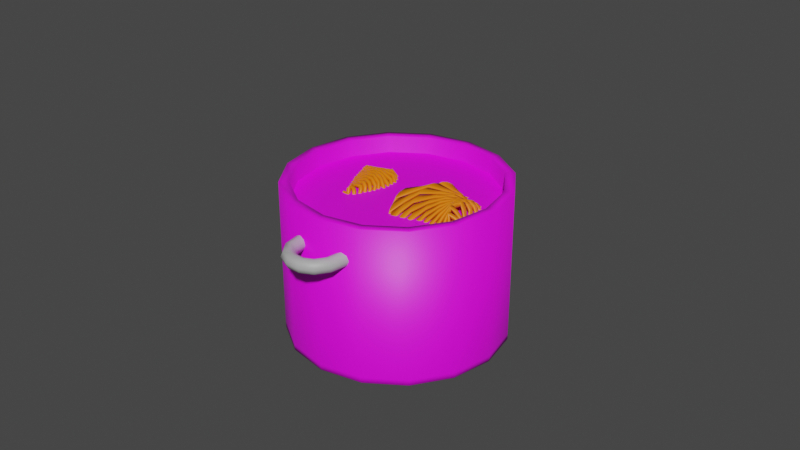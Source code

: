 # Source: SpaghettiPot.blend  (saved by Blender 3.3.6; exported with 4.5.12 LTS)
import bpy
from mathutils import Matrix  # noqa: F401  (used for matrix-valued properties, if any)

bpy.ops.wm.read_factory_settings(use_empty=True)
scene = bpy.context.scene
scene.name = 'Scene'

# ---- collections
col_collection = bpy.data.collections.new('Collection'); scene.collection.children.link(col_collection)

# ---- images (referenced by path relative to the original .blend; pixels are not part of the script)
import os
ASSET_DIR = os.environ.get("B2B_ASSET_DIR", "")  # directory of the original .blend (textures are referenced by path, not embedded)
HERE = os.path.dirname(os.path.abspath(__file__))  # packed textures are extracted next to this script under _unpacked/

def load_image(name, relpath, width, height, colorspace="sRGB"):
    """Load a texture the original file referenced (path relative to the .blend, or extracted next to this script)."""
    p = next((c for c in (os.path.join(HERE, relpath), os.path.join(ASSET_DIR, relpath)) if relpath and os.path.exists(c)), "")
    if p:
        img = bpy.data.images.load(p, check_existing=True)
        img.name = name
    else:  # same state as the original file: an image datablock whose file is absent (Cycles renders it pink)
        img = bpy.data.images.new(name, width, height)
        img.source = "FILE"
        img.filepath = "//" + (relpath or name)
    img.colorspace_settings.name = colorspace
    return img
img_imphenziapalette01_256_png = load_image('ImphenziaPalette01-256.png', 'ImphenziaPalette01-256.png', 1024, 1024, 'sRGB')

# ---- materials (node trees are filled in below, after node groups)
mat_dressing = bpy.data.materials.new('Dressing')
mat_dressing.use_transparent_shadow = False
mat_material = bpy.data.materials.new('Material')
mat_material.alpha_threshold = 0.0
mat_material.use_transparent_shadow = False
mat_material.roughness = 0.5
mat_material.line_color = (0.0, 0.0, 0.0, 1.0)
mat_handle = bpy.data.materials.new('Handle')
mat_handle.use_transparent_shadow = False

# ---- material node trees
mat_dressing.use_nodes = True; mat_dressing.node_tree.nodes.clear()
_N = mat_dressing.node_tree.nodes; _L = mat_dressing.node_tree.links
n0 = _N.new('ShaderNodeBsdfPrincipled'); n0.name = 'Principled BSDF'; n0.location = (10, 300)
n0.distribution = 'GGX'
n0.subsurface_method = 'RANDOM_WALK_SKIN'
n0.inputs[0].default_value = (0.8714, 0.1912, 0.0, 1.0)
n0.inputs[3].default_value = 1.45
n0.inputs[27].default_value = (0.0, 0.0, 0.0, 1.0)
n0.inputs[28].default_value = 1.0
n1 = _N.new('ShaderNodeOutputMaterial'); n1.name = 'Material Output'; n1.location = (300, 300)
_L.new(n0.outputs[0], n1.inputs[0])
n1.is_active_output = True
mat_material.use_nodes = True; mat_material.node_tree.nodes.clear()
_N = mat_material.node_tree.nodes; _L = mat_material.node_tree.links
n0 = _N.new('ShaderNodeOutputMaterial'); n0.name = 'Material Output'; n0.location = (300, 300)
n1 = _N.new('ShaderNodeBsdfPrincipled'); n1.name = 'Principled BSDF'; n1.location = (10, 300)
n1.distribution = 'GGX'
n1.subsurface_method = 'RANDOM_WALK_SKIN'
n1.inputs[3].default_value = 1.45
n1.inputs[27].default_value = (0.0, 0.0, 0.0, 1.0)
n1.inputs[28].default_value = 1.0
n2 = _N.new('ShaderNodeTexImage'); n2.name = 'Image Texture'; n2.location = (-416, 181)
n2.image = img_imphenziapalette01_256_png
_L.new(n1.outputs[0], n0.inputs[0])
_L.new(n2.outputs[0], n1.inputs[0])
n0.is_active_output = True
mat_handle.use_nodes = True; mat_handle.node_tree.nodes.clear()
_N = mat_handle.node_tree.nodes; _L = mat_handle.node_tree.links
n0 = _N.new('ShaderNodeBsdfPrincipled'); n0.name = 'Principled BSDF'; n0.location = (10, 300)
n0.distribution = 'GGX'
n0.subsurface_method = 'RANDOM_WALK_SKIN'
n0.inputs[0].default_value = (0.4397, 0.4397, 0.4397, 1.0)
n0.inputs[3].default_value = 1.45
n0.inputs[27].default_value = (0.0, 0.0, 0.0, 1.0)
n0.inputs[28].default_value = 1.0
n1 = _N.new('ShaderNodeOutputMaterial'); n1.name = 'Material Output'; n1.location = (300, 300)
_L.new(n0.outputs[0], n1.inputs[0])
n1.is_active_output = True

# ---- world
world_world = bpy.data.worlds.new('World'); scene.world = world_world
world_world.use_nodes = True; world_world.node_tree.nodes.clear()
_N = world_world.node_tree.nodes; _L = world_world.node_tree.links
n0 = _N.new('ShaderNodeOutputWorld'); n0.name = 'World Output'; n0.location = (300, 300)
n1 = _N.new('ShaderNodeBackground'); n1.name = 'Background'; n1.location = (10, 300)
n1.inputs[0].default_value = (0.05088, 0.05088, 0.05088, 1.0)
_L.new(n1.outputs[0], n0.inputs[0])
n0.is_active_output = True
world_world.color = (0.05088, 0.05088, 0.05088)
world_world.use_sun_shadow = False
world_world.sun_shadow_jitter_overblur = 0.0

# ---- meshes
me_cylinder = bpy.data.meshes.new('Cylinder')
me_cylinder.from_pydata([(0.0, 2.0, -0.05), (0.0, 2.0, 0.05), (0.7654, 1.848, -0.05), (0.7654, 1.848, 0.05), (1.414, 1.414, -0.05), (1.414, 1.414, 0.05), (1.848, 0.7654, -0.05), (1.848, 0.7654, 0.05), (2.0, 0.0, -0.05), (2.0, 0.0, 0.05), (1.848, -0.7654, -0.05), (1.848, -0.7654, 0.05), (1.414, -1.414, -0.05), (1.414, -1.414, 0.05), (0.7654, -1.848, -0.05), (0.7654, -1.848, 0.05), (0.0, -2.0, -0.05), (0.0, -2.0, 0.05), (-0.7654, -1.848, -0.05), (-0.7654, -1.848, 0.05), (-1.414, -1.414, -0.05), (-1.414, -1.414, 0.05), (-1.848, -0.7654, -0.05), (-1.848, -0.7654, 0.05), (-2.0, 0.0, -0.05), (-2.0, 0.0, 0.05), (-1.848, 0.7654, -0.05), (-1.848, 0.7654, 0.05), (-1.414, 1.414, -0.05), (-1.414, 1.414, 0.05), (-0.7654, 1.848, -0.05), (-0.7654, 1.848, 0.05), (0.0, 2.2, -0.055), (0.8419, 2.033, -0.055), (0.8419, 2.033, 0.055), (0.0, 2.2, 0.055), (1.556, 1.556, -0.055), (1.556, 1.556, 0.055), (2.033, 0.8419, -0.055), (2.033, 0.8419, 0.055), (2.2, 0.0, -0.055), (2.2, 0.0, 0.055), (2.033, -0.8419, -0.055), (2.033, -0.8419, 0.055), (1.556, -1.556, -0.055), (1.556, -1.556, 0.055), (0.8419, -2.033, -0.055), (0.8419, -2.033, 0.055), (0.0, -2.2, -0.055), (0.0, -2.2, 0.055), (-0.8419, -2.033, -0.055), (-0.8419, -2.033, 0.055), (-1.556, -1.556, -0.055), (-1.556, -1.556, 0.055), (-2.033, -0.8419, -0.055), (-2.033, -0.8419, 0.055), (-2.2, 0.0, -0.055), (-2.2, 0.0, 0.055), (-2.033, 0.8419, -0.055), (-2.033, 0.8419, 0.055), (-1.556, 1.556, -0.055), (-1.556, 1.556, 0.055), (-0.8419, 2.033, -0.055), (-0.8419, 2.033, 0.055), (0.7654, 1.848, 3.05), (0.0, 2.0, 3.05), (1.556, -1.556, 3.055), (1.414, -1.414, 3.05), (0.7654, -1.848, 3.05), (0.8419, -2.033, 3.055), (1.414, 1.414, 3.05), (1.848, 0.7654, 3.05), (2.0, 0.0, 3.05), (1.848, -0.7654, 3.05), (-1.556, -1.556, 3.055), (-1.414, -1.414, 3.05), (-1.848, -0.7654, 3.05), (-2.033, -0.8419, 3.055), (0.0, -2.0, 3.05), (0.8419, 2.033, 3.055), (-0.7654, -1.848, 3.05), (1.556, 1.556, 3.055), (-2.0, 0.0, 3.05), (-1.848, 0.7654, 3.05), (-1.414, 1.414, 3.05), (-1.556, 1.556, 3.055), (-0.7654, 1.848, 3.05), (-0.8419, 2.033, 3.055), (0.0, 2.2, 3.055), (2.033, 0.8419, 3.055), (2.2, 0.0, 3.055), (2.033, -0.8419, 3.055), (0.0, -2.2, 3.055), (-0.8419, -2.033, 3.055), (-2.2, 0.0, 3.055), (-2.033, 0.8419, 3.055)], [], [(8, 6, 38, 40), (53, 51, 93, 74), (16, 14, 46, 48), (15, 17, 78, 68), (34, 35, 88, 79), (24, 22, 54, 56), (6, 4, 36, 38), (61, 59, 95, 85), (43, 41, 90, 91), (0, 30, 62, 32), (14, 12, 44, 46), (23, 25, 82, 76), (5, 7, 71, 70), (22, 20, 52, 54), (3, 1, 31, 29, 27, 25, 23, 21, 19, 17, 15, 13, 11, 9, 7, 5), (4, 2, 33, 36), (51, 49, 92, 93), (0, 2, 4, 6, 8, 10, 12, 14, 16, 18, 20, 22, 24, 26, 28, 30), (32, 35, 34, 33), (33, 34, 37, 36), (36, 37, 39, 38), (38, 39, 41, 40), (40, 41, 43, 42), (42, 43, 45, 44), (44, 45, 47, 46), (46, 47, 49, 48), (48, 49, 51, 50), (50, 51, 53, 52), (52, 53, 55, 54), (54, 55, 57, 56), (56, 57, 59, 58), (58, 59, 61, 60), (60, 61, 63, 62), (62, 63, 35, 32), (26, 24, 56, 58), (31, 1, 65, 86), (13, 15, 68, 67), (18, 16, 48, 50), (59, 57, 94, 95), (10, 8, 40, 42), (28, 26, 58, 60), (2, 0, 32, 33), (41, 39, 89, 90), (21, 23, 76, 75), (3, 5, 70, 64), (20, 18, 50, 52), (49, 47, 69, 92), (12, 10, 42, 44), (30, 28, 60, 62), (29, 31, 86, 84), (68, 78, 92, 69), (76, 82, 94, 77), (70, 71, 89, 81), (86, 65, 88, 87), (67, 68, 69, 66), (75, 76, 77, 74), (64, 70, 81, 79), (84, 86, 87, 85), (71, 72, 90, 89), (82, 83, 95, 94), (78, 80, 93, 92), (72, 73, 91, 90), (83, 84, 85, 95), (65, 64, 79, 88), (80, 75, 74, 93), (73, 67, 66, 91), (7, 9, 72, 71), (25, 27, 83, 82), (45, 43, 91, 66), (63, 61, 85, 87), (17, 19, 80, 78), (37, 34, 79, 81), (55, 53, 74, 77), (9, 11, 73, 72), (27, 29, 84, 83), (47, 45, 66, 69), (1, 3, 64, 65), (35, 63, 87, 88), (19, 21, 75, 80), (39, 37, 81, 89), (57, 55, 77, 94), (11, 13, 67, 73)])
me_cylinder.polygons.foreach_set('use_smooth', [True] * 82)
_uv = me_cylinder.uv_layers.new(name='UVMap')
_uv.uv.foreach_set('vector', [0.9297, 0.9191, 0.9297, 0.9191, 0.9297, 0.9191, 0.9297, 0.9191, 0.9297, 0.9191, 0.9297, 0.9191, 0.9297, 0.9191, 0.9297, 0.9191, 0.9297, 0.9191, 0.9297, 0.9191, 0.9297, 0.9191, 0.9297, 0.9191, 0.9297, 0.9191, 0.9297, 0.9191, 0.9297, 0.9191, 0.9297, 0.9191, 0.9297, 0.9191, 0.9297, 0.9191, 0.9297, 0.9191, 0.9297, 0.9191, 0.9297, 0.9191, 0.9297, 0.9191, 0.9297, 0.9191, 0.9297, 0.9191, 0.9297, 0.9191, 0.9297, 0.9191, 0.9297, 0.9191, 0.9297, 0.9191, 0.9297, 0.9191, 0.9297, 0.9191, 0.9297, 0.9191, 0.9297, 0.9191, 0.9297, 0.9191, 0.9297, 0.9191, 0.9297, 0.9191, 0.9297, 0.9191, 0.9297, 0.9191, 0.9297, 0.9191, 0.9297, 0.9191, 0.9297, 0.9191, 0.9297, 0.9191, 0.9297, 0.9191, 0.9297, 0.9191, 0.9297, 0.9191, 0.9297, 0.9191, 0.9297, 0.9191, 0.9297, 0.9191, 0.9297, 0.9191, 0.9297, 0.9191, 0.9297, 0.9191, 0.9297, 0.9191, 0.9297, 0.9191, 0.9297, 0.9191, 0.9297, 0.9191, 0.9297, 0.9191, 0.9297, 0.9191, 0.9297, 0.9191, 0.9297, 0.9191, 0.9297, 0.9191, 0.9297, 0.9191, 0.9297, 0.9191, 0.9297, 0.9191, 0.9297, 0.9191, 0.9297, 0.9191, 0.9297, 0.9191, 0.9297, 0.9191, 0.9297, 0.9191, 0.9297, 0.9191, 0.9297, 0.9191, 0.9297, 0.9191, 0.9297, 0.9191, 0.9297, 0.9191, 0.9297, 0.9191, 0.9297, 0.9191, 0.9297, 0.9191, 0.9297, 0.9191, 0.9297, 0.9191, 0.9297, 0.9191, 0.9297, 0.9191, 0.9297, 0.9191, 0.9297, 0.9191, 0.9297, 0.9191, 0.9297, 0.9191, 0.9297, 0.9191, 0.9297, 0.9191, 0.9297, 0.9191, 0.9297, 0.9191, 0.9297, 0.9191, 0.9297, 0.9191, 0.9297, 0.9191, 0.9297, 0.9191, 0.9297, 0.9191, 0.9297, 0.9191, 0.9297, 0.9191, 0.9297, 0.9191, 0.9297, 0.9191, 0.9297, 0.9191, 0.9297, 0.9191, 0.9297, 0.9191, 0.9297, 0.9191, 0.9297, 0.9191, 0.9297, 0.9191, 0.9297, 0.9191, 0.9297, 0.9191, 0.9297, 0.9191, 0.9297, 0.9191, 0.9297, 0.9191, 0.9297, 0.9191, 0.9297, 0.9191, 0.9297, 0.9191, 0.9297, 0.9191, 0.9297, 0.9191, 0.9297, 0.9191, 0.9297, 0.9191, 0.9297, 0.9191, 0.9297, 0.9191, 0.9297, 0.9191, 0.9297, 0.9191, 0.9297, 0.9191, 0.9297, 0.9191, 0.9297, 0.9191, 0.9297, 0.9191, 0.9297, 0.9191, 0.9297, 0.9191, 0.9297, 0.9191, 0.9297, 0.9191, 0.9297, 0.9191, 0.9297, 0.9191, 0.9297, 0.9191, 0.9297, 0.9191, 0.9297, 0.9191, 0.9297, 0.9191, 0.9297, 0.9191, 0.9297, 0.9191, 0.9297, 0.9191, 0.9297, 0.9191, 0.9297, 0.9191, 0.9297, 0.9191, 0.9297, 0.9191, 0.9297, 0.9191, 0.9297, 0.9191, 0.9297, 0.9191, 0.9297, 0.9191, 0.9297, 0.9191, 0.9297, 0.9191, 0.9297, 0.9191, 0.9297, 0.9191, 0.9297, 0.9191, 0.9297, 0.9191, 0.9297, 0.9191, 0.9297, 0.9191, 0.9297, 0.9191, 0.9297, 0.9191, 0.9297, 0.9191, 0.9297, 0.9191, 0.9297, 0.9191, 0.9297, 0.9191, 0.9297, 0.9191, 0.9297, 0.9191, 0.9297, 0.9191, 0.9297, 0.9191, 0.9297, 0.9191, 0.9297, 0.9191, 0.9297, 0.9191, 0.9297, 0.9191, 0.9297, 0.9191, 0.9297, 0.9191, 0.9297, 0.9191, 0.9297, 0.9191, 0.9297, 0.9191, 0.9297, 0.9191, 0.9297, 0.9191, 0.9297, 0.9191, 0.9297, 0.9191, 0.9297, 0.9191, 0.9297, 0.9191, 0.9297, 0.9191, 0.9297, 0.9191, 0.9297, 0.9191, 0.9297, 0.9191, 0.9297, 0.9191, 0.9297, 0.9191, 0.9297, 0.9191, 0.9297, 0.9191, 0.9297, 0.9191, 0.9297, 0.9191, 0.9297, 0.9191, 0.9297, 0.9191, 0.9297, 0.9191, 0.9297, 0.9191, 0.9297, 0.9191, 0.9297, 0.9191, 0.9297, 0.9191, 0.9297, 0.9191, 0.9297, 0.9191, 0.9297, 0.9191, 0.9297, 0.9191, 0.9297, 0.9191, 0.9297, 0.9191, 0.9297, 0.9191, 0.9297, 0.9191, 0.9297, 0.9191, 0.9297, 0.9191, 0.9297, 0.9191, 0.9297, 0.9191, 0.9297, 0.9191, 0.9297, 0.9191, 0.9297, 0.9191, 0.9297, 0.9191, 0.9297, 0.9191, 0.9297, 0.9191, 0.9297, 0.9191, 0.9297, 0.9191, 0.9297, 0.9191, 0.9297, 0.9191, 0.9297, 0.9191, 0.9297, 0.9191, 0.9297, 0.9191, 0.9297, 0.9191, 0.9297, 0.9191, 0.9297, 0.9191, 0.9297, 0.9191, 0.9297, 0.9191, 0.9297, 0.9191, 0.9297, 0.9191, 0.9297, 0.9191, 0.9297, 0.9191, 0.9297, 0.9191, 0.9297, 0.9191, 0.9297, 0.9191, 0.9297, 0.9191, 0.9297, 0.9191, 0.9297, 0.9191, 0.9297, 0.9191, 0.9297, 0.9191, 0.9297, 0.9191, 0.9297, 0.9191, 0.9297, 0.9191, 0.9297, 0.9191, 0.9297, 0.9191, 0.9297, 0.9191, 0.9297, 0.9191, 0.9297, 0.9191, 0.9297, 0.9191, 0.9297, 0.9191, 0.9297, 0.9191, 0.9297, 0.9191, 0.9297, 0.9191, 0.9297, 0.9191, 0.9297, 0.9191, 0.9297, 0.9191, 0.9297, 0.9191, 0.9297, 0.9191, 0.9297, 0.9191, 0.9297, 0.9191, 0.9297, 0.9191, 0.9297, 0.9191, 0.9297, 0.9191, 0.9297, 0.9191, 0.9297, 0.9191, 0.9297, 0.9191, 0.9297, 0.9191, 0.9297, 0.9191, 0.9297, 0.9191, 0.9297, 0.9191, 0.9297, 0.9191, 0.9297, 0.9191, 0.9297, 0.9191, 0.9297, 0.9191, 0.9297, 0.9191, 0.9297, 0.9191, 0.9297, 0.9191, 0.9297, 0.9191, 0.9297, 0.9191, 0.9297, 0.9191, 0.9297, 0.9191, 0.9297, 0.9191, 0.9297, 0.9191, 0.9297, 0.9191, 0.9297, 0.9191, 0.9297, 0.9191, 0.9297, 0.9191, 0.9297, 0.9191, 0.9297, 0.9191, 0.9297, 0.9191, 0.9297, 0.9191, 0.9297, 0.9191, 0.9297, 0.9191, 0.9297, 0.9191, 0.9297, 0.9191, 0.9297, 0.9191, 0.9297, 0.9191, 0.9297, 0.9191, 0.9297, 0.9191, 0.9297, 0.9191, 0.9297, 0.9191, 0.9297, 0.9191, 0.9297, 0.9191, 0.9297, 0.9191, 0.9297, 0.9191, 0.9297, 0.9191, 0.9297, 0.9191, 0.9297, 0.9191, 0.9297, 0.9191, 0.9297, 0.9191, 0.9297, 0.9191, 0.9297, 0.9191, 0.9297, 0.9191, 0.9297, 0.9191, 0.9297, 0.9191, 0.9297, 0.9191, 0.9297, 0.9191, 0.9297, 0.9191, 0.9297, 0.9191, 0.9297, 0.9191, 0.9297, 0.9191, 0.9297, 0.9191, 0.9297, 0.9191, 0.9297, 0.9191, 0.9297, 0.9191, 0.9297, 0.9191, 0.9297, 0.9191, 0.9297, 0.9191, 0.9297, 0.9191, 0.9297, 0.9191, 0.9297, 0.9191, 0.9297, 0.9191, 0.9297, 0.9191, 0.9297, 0.9191, 0.9297, 0.9191, 0.9297, 0.9191, 0.9297, 0.9191, 0.9297, 0.9191, 0.9297, 0.9191, 0.9297, 0.9191, 0.9297, 0.9191, 0.9297, 0.9191, 0.9297, 0.9191, 0.9297, 0.9191, 0.9297, 0.9191, 0.9297, 0.9191, 0.9297, 0.9191, 0.9297, 0.9191, 0.9297, 0.9191, 0.9297, 0.9191, 0.9297, 0.9191, 0.9297, 0.9191, 0.9297, 0.9191, 0.9297, 0.9191, 0.9297, 0.9191, 0.9297, 0.9191, 0.9297, 0.9191])
me_cylinder.materials.append(mat_material)
me_cylinder.update()
me_cylinder_001 = bpy.data.meshes.new('Cylinder.001')
me_cylinder_001.from_pydata([(0.0, 3.0, -0.05), (0.0, 3.0, 0.05), (1.148, 2.772, -0.05), (1.148, 2.772, 0.05), (2.121, 2.121, -0.05), (2.121, 2.121, 0.05), (2.772, 1.148, -0.05), (2.772, 1.148, 0.05), (3.0, 0.0, -0.05), (3.0, 0.0, 0.05), (2.772, -1.148, -0.05), (2.772, -1.148, 0.05), (2.121, -2.121, -0.05), (2.121, -2.121, 0.05), (1.148, -2.772, -0.05), (1.148, -2.772, 0.05), (0.0, -3.0, -0.05), (0.0, -3.0, 0.05), (-1.148, -2.772, -0.05), (-1.148, -2.772, 0.05), (-2.121, -2.121, -0.05), (-2.121, -2.121, 0.05), (-2.772, -1.148, -0.05), (-2.772, -1.148, 0.05), (-3.0, 0.0, -0.05), (-3.0, 0.0, 0.05), (-2.772, 1.148, -0.05), (-2.772, 1.148, 0.05), (-2.121, 2.121, -0.05), (-2.121, 2.121, 0.05), (-1.148, 2.772, -0.05), (-1.148, 2.772, 0.05)], [], [(0, 1, 3, 2), (2, 3, 5, 4), (4, 5, 7, 6), (6, 7, 9, 8), (8, 9, 11, 10), (10, 11, 13, 12), (12, 13, 15, 14), (14, 15, 17, 16), (16, 17, 19, 18), (18, 19, 21, 20), (20, 21, 23, 22), (22, 23, 25, 24), (24, 25, 27, 26), (26, 27, 29, 28), (3, 1, 31, 29, 27, 25, 23, 21, 19, 17, 15, 13, 11, 9, 7, 5), (28, 29, 31, 30), (30, 31, 1, 0), (0, 2, 4, 6, 8, 10, 12, 14, 16, 18, 20, 22, 24, 26, 28, 30)])
_uv = me_cylinder_001.uv_layers.new(name='UVMap')
_uv.uv.foreach_set('vector', [1.0, 0.5, 1.0, 1.0, 0.9375, 1.0, 0.9375, 0.5, 0.9375, 0.5, 0.9375, 1.0, 0.875, 1.0, 0.875, 0.5, 0.875, 0.5, 0.875, 1.0, 0.8125, 1.0, 0.8125, 0.5, 0.8125, 0.5, 0.8125, 1.0, 0.75, 1.0, 0.75, 0.5, 0.75, 0.5, 0.75, 1.0, 0.6875, 1.0, 0.6875, 0.5, 0.6875, 0.5, 0.6875, 1.0, 0.625, 1.0, 0.625, 0.5, 0.625, 0.5, 0.625, 1.0, 0.5625, 1.0, 0.5625, 0.5, 0.5625, 0.5, 0.5625, 1.0, 0.5, 1.0, 0.5, 0.5, 0.5, 0.5, 0.5, 1.0, 0.4375, 1.0, 0.4375, 0.5, 0.4375, 0.5, 0.4375, 1.0, 0.375, 1.0, 0.375, 0.5, 0.375, 0.5, 0.375, 1.0, 0.3125, 1.0, 0.3125, 0.5, 0.3125, 0.5, 0.3125, 1.0, 0.25, 1.0, 0.25, 0.5, 0.25, 0.5, 0.25, 1.0, 0.1875, 1.0, 0.1875, 0.5, 0.1875, 0.5, 0.1875, 1.0, 0.125, 1.0, 0.125, 0.5, 0.1992, 0.1992, 0.1992, 0.1992, 0.1992, 0.1992, 0.1992, 0.1992, 0.1992, 0.1992, 0.1992, 0.1992, 0.1992, 0.1992, 0.1992, 0.1992, 0.1992, 0.1992, 0.1992, 0.1992, 0.1992, 0.1992, 0.1992, 0.1992, 0.1992, 0.1992, 0.1992, 0.1992, 0.1992, 0.1992, 0.1992, 0.1992, 0.125, 0.5, 0.125, 1.0, 0.0625, 1.0, 0.0625, 0.5, 0.0625, 0.5, 0.0625, 1.0, 0.0, 1.0, 0.0, 0.5, 0.75, 0.49, 0.8418, 0.4717, 0.9197, 0.4197, 0.9717, 0.3418, 0.99, 0.25, 0.9717, 0.1582, 0.9197, 0.08029, 0.8418, 0.02827, 0.75, 0.01, 0.6582, 0.02827, 0.5803, 0.08029, 0.5283, 0.1582, 0.51, 0.25, 0.5283, 0.3418, 0.5803, 0.4197, 0.6582, 0.4717])
me_cylinder_001.materials.append(mat_material)
me_cylinder_001.update()

# ---- curves / text
cu_beziercircle = bpy.data.curves.new('BezierCircle', 'CURVE')
cu_beziercircle.dimensions = '3D'
_sp = cu_beziercircle.splines.new('BEZIER'); _sp.bezier_points.add(3)
_sp.bezier_points.foreach_set('co', [-1.0, 0.0, 0.0, 0.0, 1.0, 0.0, 1.0, 0.0, 0.0, 0.0, -1.0, 0.0])
_sp.bezier_points.foreach_set('handle_left', [-1.0, -0.5521, 0.0, -0.5521, 1.0, 0.0, 1.0, 0.5521, 0.0, 0.5521, -1.0, 0.0])
_sp.bezier_points.foreach_set('handle_right', [-1.0, 0.5521, 0.0, 0.5521, 1.0, 0.0, 1.0, -0.5521, 0.0, -0.5521, -1.0, 0.0])
for _p, _l, _r in zip(_sp.bezier_points, ['AUTO', 'AUTO', 'AUTO', 'AUTO'], ['AUTO', 'AUTO', 'AUTO', 'AUTO']): _p.handle_left_type = _l; _p.handle_right_type = _r
_sp.order_u = 0
_sp.order_v = 0
_sp.resolution_u = 2
_sp.use_cyclic_u = True
cu_beziercircle.use_path = True
cu_beziercircle.resolution_u = 2
cu_beziercircle.fill_mode = 'FULL'
cu_nurbspath_001 = bpy.data.curves.new('NurbsPath.001', 'CURVE')
cu_nurbspath_001.dimensions = '3D'
_sp = cu_nurbspath_001.splines.new('NURBS'); _sp.points.add(92)
_sp.points.foreach_set('co', [0.8597, 0.6974, 0.01667, 1.0, -0.02416, 0.9974, 0.01667, 1.0, -0.908, 0.6974, 0.01667, 1.0, -1.283, -0.009675, 0.01667, 1.0, -0.908, -0.7168, 0.01667, 1.0, -0.02416, -1.017, 0.01667, 1.0, 0.8597, -0.7168, 0.01667, 1.0, 1.235, -0.009675, -0.03333, 1.0, 0.8597, 0.6698, -0.0732, 1.0, -0.02485, 0.9442, -0.0732, 1.0, -0.8692, 0.6419, -0.0732, 1.0, -1.215, -0.03362, -0.0732, 1.0, -0.8612, -0.6834, -0.0732, 1.0, -0.01145, -0.9514, -0.0732, 1.0, 0.8276, -0.6533, -0.0732, 1.0, 1.181, 0.007129, -0.1331, 1.0, 0.8034, 0.659, -0.1711, 1.0, -0.03825, 0.882, -0.1711, 1.0, -0.8183, 0.5861, -0.1711, 1.0, -1.14, -0.05291, -0.1711, 1.0, -0.8022, -0.6448, -0.1711, 1.0, -0.006086, -0.8935, -0.1711, 1.0, 0.7927, -0.5997, -0.1711, 1.0, 1.114, 0.02428, -0.2163, 1.0, 0.7605, 0.6076, -0.2571, 1.0, -0.04361, 0.8113, -0.2571, 1.0, -0.7781, 0.5325, -0.2571, 1.0, -1.065, -0.07007, -0.2571, 1.0, -0.7513, -0.589, -0.2571, 1.0, -0.01413, -0.8249, -0.2571, 1.0, 0.7445, -0.544, -0.2571, 1.0, 1.029, 0.05002, -0.3039, 1.0, 0.6935, 0.5647, -0.3464, 1.0, -0.03691, 0.7327, -0.3464, 1.0, -0.7383, 0.4718, -0.3464, 1.0, -1.002, -0.07686, -0.3464, 1.0, -0.7115, -0.5397, -0.3464, 1.0, -0.01681, -0.7577, -0.3464, 1.0, 0.6958, -0.4861, -0.3464, 1.0, 0.9526, 0.0661, -0.3962, 1.0, 0.6265, 0.5307, -0.4374, 1.0, -0.04734, 0.6469, -0.4374, 1.0, -0.684, 0.3967, -0.4374, 1.0, -0.9185, -0.0992, -0.4374, 1.0, -0.6523, -0.4909, -0.4374, 1.0, -0.01197, -0.6755, -0.4374, 1.0, 0.6433, -0.4119, -0.4374, 1.0, 0.876, 0.08844, -0.4869, 1.0, 0.5725, 0.4652, -0.5159, 1.0, -0.05292, 0.551, -0.5159, 1.0, -0.6382, 0.3115, -0.5159, 1.0, -0.8236, -0.09592, -0.5159, 1.0, -0.5957, -0.4283, -0.5159, 1.0, -0.006012, -0.5784, -0.5159, 1.0, 0.606, -0.339, -0.5159, 1.0, 0.7847, 0.09886, -0.5712, 1.0, 0.5279, 0.4169, -0.6015, 1.0, -0.05069, 0.4598, -0.6015, 1.0, -0.5801, 0.2347, -0.6015, 1.0, -0.732, -0.1102, -0.6015, 1.0, -0.5309, -0.364, -0.6015, 1.0, 0.0006896, -0.4783, -0.6015, 1.0, 0.5591, -0.2693, -0.6015, 1.0, 0.6932, 0.1132, -0.6524, 1.0, 0.4631, 0.3473, -0.6778, 1.0, -0.03728, 0.3633, -0.6778, 1.0, -0.5309, 0.1525, -0.6778, 1.0, -0.6292, -0.1138, -0.6778, 1.0, -0.455, -0.2853, -0.6778, 1.0, -0.001544, -0.3783, -0.6778, 1.0, 0.51, -0.1924, -0.6778, 1.0, 0.6016, 0.1221, -0.7582, 1.0, 0.405, 0.2704, -0.7419, 1.0, -0.02388, 0.2722, -0.7419, 1.0, -0.4885, 0.07563, -0.7419, 1.0, -0.5466, -0.1209, -0.7419, 1.0, -0.178, -0.2728, -0.7419, 1.0, 0.4742, -0.1263, -0.7819, 1.0, 0.5033, 0.1149, -0.8185, 1.0, 0.3782, 0.2079, -0.8308, 1.0, -0.01941, 0.1757, -0.8308, 1.0, -0.4461, -0.001211, -0.8308, 1.0, -0.1333, -0.2067, -0.8308, 1.0, 0.4363, -0.05482, -0.878, 1.0, 0.3201, 0.1489, -0.9137, 1.0, -0.312, 0.0005763, -0.9137, 1.0, -0.02165, -0.1388, -0.9694, 1.0, -0.1065, 0.002363, -0.9694, 1.0, 0.06994, -0.09771, -0.9694, 1.0, 0.06994, 0.03274, -0.9694, 1.0, 0.2308, -0.06912, -0.9694, 1.0, 0.2263, 0.09171, -0.9694, 1.0, 0.3581, -0.06554, -0.9694, 1.0])
_sp.order_u = 2
_sp.order_v = 0
_sp.resolution_u = 8
_sp.use_endpoint_u = True
cu_nurbspath_001.materials.append(mat_dressing)
cu_nurbspath_001.use_path = True
cu_nurbspath_001.bevel_mode = 'OBJECT'
cu_nurbspath_001.resolution_u = 2
cu_nurbspath_001.fill_mode = 'FULL'
cu_nurbspath_001.use_fill_caps = True
cu_nurbspath_002 = bpy.data.curves.new('NurbsPath.002', 'CURVE')
cu_nurbspath_002.dimensions = '3D'
_sp = cu_nurbspath_002.splines.new('NURBS'); _sp.points.add(92)
_sp.points.foreach_set('co', [0.8597, 0.6974, 0.01667, 1.0, -0.02416, 0.9974, 0.01667, 1.0, -0.908, 0.6974, 0.01667, 1.0, -1.283, -0.009675, 0.01667, 1.0, -0.908, -0.7168, 0.01667, 1.0, -0.02416, -1.017, 0.01667, 1.0, 0.8597, -0.7168, 0.01667, 1.0, 1.235, -0.009675, -0.03333, 1.0, 0.8597, 0.6698, -0.0732, 1.0, -0.02485, 0.9442, -0.0732, 1.0, -0.8692, 0.6419, -0.0732, 1.0, -1.215, -0.03362, -0.0732, 1.0, -0.8612, -0.6834, -0.0732, 1.0, -0.01145, -0.9514, -0.0732, 1.0, 0.8276, -0.6533, -0.0732, 1.0, 1.181, 0.007129, -0.1331, 1.0, 0.8034, 0.659, -0.1711, 1.0, -0.03825, 0.882, -0.1711, 1.0, -0.8183, 0.5861, -0.1711, 1.0, -1.14, -0.05291, -0.1711, 1.0, -0.8022, -0.6448, -0.1711, 1.0, -0.006086, -0.8935, -0.1711, 1.0, 0.7927, -0.5997, -0.1711, 1.0, 1.114, 0.02428, -0.2163, 1.0, 0.7605, 0.6076, -0.2571, 1.0, -0.04361, 0.8113, -0.2571, 1.0, -0.7781, 0.5325, -0.2571, 1.0, -1.065, -0.07007, -0.2571, 1.0, -0.7513, -0.589, -0.2571, 1.0, -0.01413, -0.8249, -0.2571, 1.0, 0.7445, -0.544, -0.2571, 1.0, 1.029, 0.05002, -0.3039, 1.0, 0.6935, 0.5647, -0.3464, 1.0, -0.03691, 0.7327, -0.3464, 1.0, -0.7383, 0.4718, -0.3464, 1.0, -1.002, -0.07686, -0.3464, 1.0, -0.7115, -0.5397, -0.3464, 1.0, -0.01681, -0.7577, -0.3464, 1.0, 0.6958, -0.4861, -0.3464, 1.0, 0.9526, 0.0661, -0.3962, 1.0, 0.6265, 0.5307, -0.4374, 1.0, -0.04734, 0.6469, -0.4374, 1.0, -0.684, 0.3967, -0.4374, 1.0, -0.9185, -0.0992, -0.4374, 1.0, -0.6523, -0.4909, -0.4374, 1.0, -0.01197, -0.6755, -0.4374, 1.0, 0.6433, -0.4119, -0.4374, 1.0, 0.876, 0.08844, -0.4869, 1.0, 0.5725, 0.4652, -0.5159, 1.0, -0.05292, 0.551, -0.5159, 1.0, -0.6382, 0.3115, -0.5159, 1.0, -0.8236, -0.09592, -0.5159, 1.0, -0.5957, -0.4283, -0.5159, 1.0, -0.006012, -0.5784, -0.5159, 1.0, 0.606, -0.339, -0.5159, 1.0, 0.7847, 0.09886, -0.5712, 1.0, 0.5279, 0.4169, -0.6015, 1.0, -0.05069, 0.4598, -0.6015, 1.0, -0.5801, 0.2347, -0.6015, 1.0, -0.732, -0.1102, -0.6015, 1.0, -0.5309, -0.364, -0.6015, 1.0, 0.0006896, -0.4783, -0.6015, 1.0, 0.5591, -0.2693, -0.6015, 1.0, 0.6932, 0.1132, -0.6524, 1.0, 0.4631, 0.3473, -0.6778, 1.0, -0.03728, 0.3633, -0.6778, 1.0, -0.5309, 0.1525, -0.6778, 1.0, -0.6292, -0.1138, -0.6778, 1.0, -0.455, -0.2853, -0.6778, 1.0, -0.001544, -0.3783, -0.6778, 1.0, 0.51, -0.1924, -0.6778, 1.0, 0.6016, 0.1221, -0.7582, 1.0, 0.405, 0.2704, -0.7419, 1.0, -0.02388, 0.2722, -0.7419, 1.0, -0.4885, 0.07563, -0.7419, 1.0, -0.5466, -0.1209, -0.7419, 1.0, -0.178, -0.2728, -0.7419, 1.0, 0.4742, -0.1263, -0.7819, 1.0, 0.5033, 0.1149, -0.8185, 1.0, 0.3782, 0.2079, -0.8308, 1.0, -0.01941, 0.1757, -0.8308, 1.0, -0.4461, -0.001211, -0.8308, 1.0, -0.1333, -0.2067, -0.8308, 1.0, 0.4363, -0.05482, -0.878, 1.0, 0.3201, 0.1489, -0.9137, 1.0, -0.312, 0.0005763, -0.9137, 1.0, -0.02165, -0.1388, -0.9694, 1.0, -0.1065, 0.002363, -0.9694, 1.0, 0.06994, -0.09771, -0.9694, 1.0, 0.06994, 0.03274, -0.9694, 1.0, 0.2308, -0.06912, -0.9694, 1.0, 0.2263, 0.09171, -0.9694, 1.0, 0.3581, -0.06554, -0.9694, 1.0])
_sp.order_u = 2
_sp.order_v = 0
_sp.resolution_u = 8
_sp.use_endpoint_u = True
cu_nurbspath_002.materials.append(mat_dressing)
cu_nurbspath_002.use_path = True
cu_nurbspath_002.bevel_mode = 'OBJECT'
cu_nurbspath_002.resolution_u = 2
cu_nurbspath_002.fill_mode = 'FULL'
cu_nurbspath_002.use_fill_caps = True
cu_nurbspath = bpy.data.curves.new('NurbsPath', 'CURVE')
cu_nurbspath.dimensions = '3D'
_sp = cu_nurbspath.splines.new('NURBS'); _sp.points.add(4)
_sp.points.foreach_set('co', [-0.5, 1.125, 0.0, 1.0, -0.5, 0.375, 0.0, 1.0, 0.0, 0.375, 0.0, 1.0, 0.5, 0.375, 0.0, 1.0, 0.5, 1.125, 0.0, 1.0])
_sp.order_u = 5
_sp.order_v = 0
_sp.resolution_u = 2
_sp.use_endpoint_u = True
cu_nurbspath.materials.append(mat_handle)
cu_nurbspath.use_path = True
cu_nurbspath.bevel_mode = 'OBJECT'
cu_nurbspath.resolution_u = 2
cu_nurbspath.fill_mode = 'FULL'
cu_nurbspath.use_fill_caps = True
cu_beziercircle_001 = bpy.data.curves.new('BezierCircle.001', 'CURVE')
cu_beziercircle_001.dimensions = '3D'
_sp = cu_beziercircle_001.splines.new('BEZIER'); _sp.bezier_points.add(3)
_sp.bezier_points.foreach_set('co', [-1.0, 0.0, 0.0, 0.0, 1.0, 0.0, 1.0, 0.0, 0.0, 0.0, -1.0, 0.0])
_sp.bezier_points.foreach_set('handle_left', [-1.0, -0.5521, 0.0, -0.5521, 1.0, 0.0, 1.0, 0.5521, 0.0, 0.5521, -1.0, 0.0])
_sp.bezier_points.foreach_set('handle_right', [-1.0, 0.5521, 0.0, 0.5521, 1.0, 0.0, 1.0, -0.5521, 0.0, -0.5521, -1.0, 0.0])
for _p, _l, _r in zip(_sp.bezier_points, ['AUTO', 'AUTO', 'AUTO', 'AUTO'], ['AUTO', 'AUTO', 'AUTO', 'AUTO']): _p.handle_left_type = _l; _p.handle_right_type = _r
_sp.order_u = 0
_sp.order_v = 0
_sp.resolution_u = 2
_sp.use_cyclic_u = True
cu_beziercircle_001.use_path = True
cu_beziercircle_001.resolution_u = 2
cu_beziercircle_001.fill_mode = 'FULL'
cu_nurbspath_003 = bpy.data.curves.new('NurbsPath.003', 'CURVE')
cu_nurbspath_003.dimensions = '3D'
_sp = cu_nurbspath_003.splines.new('NURBS'); _sp.points.add(4)
_sp.points.foreach_set('co', [-0.5, 1.125, 0.0, 1.0, -0.5, 0.375, 0.0, 1.0, 0.0, 0.375, 0.0, 1.0, 0.5, 0.375, 0.0, 1.0, 0.5, 1.125, 0.0, 1.0])
_sp.order_u = 5
_sp.order_v = 0
_sp.resolution_u = 2
_sp.use_endpoint_u = True
cu_nurbspath_003.use_path = True
cu_nurbspath_003.bevel_mode = 'OBJECT'
cu_nurbspath_003.resolution_u = 2
cu_nurbspath_003.fill_mode = 'FULL'
cu_nurbspath_003.use_fill_caps = True

# ---- objects
ob_beziercircle = bpy.data.objects.new('BezierCircle', cu_beziercircle)
ob_spaghetti = bpy.data.objects.new('Spaghetti', cu_nurbspath_001)
ob_spaghetti_001 = bpy.data.objects.new('Spaghetti.001', cu_nurbspath_002)
ob_cylinder = bpy.data.objects.new('Cylinder', me_cylinder)
ob_nurbspath = bpy.data.objects.new('NurbsPath', cu_nurbspath)
ob_handle_form = bpy.data.objects.new('Handle Form', cu_beziercircle_001)
ob_nurbspath_001 = bpy.data.objects.new('NurbsPath.001', cu_nurbspath_003)
ob_cylinder_001 = bpy.data.objects.new('Cylinder.001', me_cylinder_001)

# ---- transforms, parenting, visibility, modifiers, constraints
ob_beziercircle.location = (2.381, -3.928, 2.272)
ob_beziercircle.scale = (0.05, 0.05, 0.05)
ob_spaghetti.location = (0.9139, -0.04167, 2.193)
ob_spaghetti.rotation_euler = (2.636, -0.8732, -2510.0)
ob_spaghetti.scale = (0.8, 1.0, 1.0)
_m = ob_spaghetti.modifiers.new('SimpleDeform', 'SIMPLE_DEFORM')
_m.deform_axis = 'Z'
_m.factor = 3.316
_m.angle = 3.316
ob_spaghetti_001.location = (-0.8614, 0.1255, 1.961)
ob_spaghetti_001.rotation_euler = (2.395, -0.6683, -10.07)
ob_spaghetti_001.scale = (0.8, 1.0, 1.0)
_m = ob_spaghetti_001.modifiers.new('SimpleDeform', 'SIMPLE_DEFORM')
_m.deform_axis = 'Z'
_m.factor = -1.222
_m.angle = -1.222
ob_cylinder.location = (0.0, 0.0, 0.0)
ob_nurbspath.location = (0.0, -3.16, 2.387)
ob_handle_form.location = (1.159, -3.928, 2.272)
ob_handle_form.scale = (-0.1418, -0.1418, -0.1418)
ob_nurbspath_001.location = (0.0, 3.152, 2.387)
ob_nurbspath_001.rotation_euler = (0.0, -0.0, 3.142)
ob_cylinder_001.location = (0.0, 0.0, 2.655)
ob_cylinder_001.scale = (0.6667, 0.6667, 1.0)
cu_nurbspath_001.bevel_object = ob_beziercircle
cu_nurbspath_002.bevel_object = ob_beziercircle
cu_nurbspath.bevel_object = ob_handle_form
cu_nurbspath_003.bevel_object = ob_handle_form

# ---- collection membership
col_collection.objects.link(ob_beziercircle)
col_collection.objects.link(ob_spaghetti)
col_collection.objects.link(ob_spaghetti_001)
col_collection.objects.link(ob_cylinder)
col_collection.objects.link(ob_nurbspath)
col_collection.objects.link(ob_handle_form)
col_collection.objects.link(ob_nurbspath_001)
col_collection.objects.link(ob_cylinder_001)

# ---- scene / render settings (as saved in the file)
scene.frame_start = 1; scene.frame_end = 250; scene.frame_set(1)
scene.render.engine = 'BLENDER_EEVEE_NEXT'
scene.cycles.sampling_pattern = 'TABULATED_SOBOL'
scene.cycles.use_light_tree = False
scene.view_settings.view_transform = 'Filmic'
bpy.context.view_layer.update()

# ---- added for rendering (the .blend has no active camera and no usable light): camera, sun
cam_auto = bpy.data.cameras.new('AutoCamera')
cam_auto.lens = 50.0
cam_auto.sensor_width = 36.0
cam_auto.clip_end = 1000.0
ob_auto_camera = bpy.data.objects.new('AutoCamera', cam_auto)
scene.collection.objects.link(ob_auto_camera)
ob_auto_camera.location = (11.9707, -14.3059, 11.6225)
ob_auto_camera.rotation_euler = (1.09748, -7.21219e-08, 0.694738)
scene.camera = ob_auto_camera
light_auto_sun = bpy.data.lights.new('AutoSun', 'SUN')
light_auto_sun.energy = 3.0
light_auto_sun.angle = 0.0523599
ob_auto_sun = bpy.data.objects.new('AutoSun', light_auto_sun)
scene.collection.objects.link(ob_auto_sun)
ob_auto_sun.rotation_euler = (0.872665, 0.174533, 0.523599)
bpy.context.view_layer.update()
